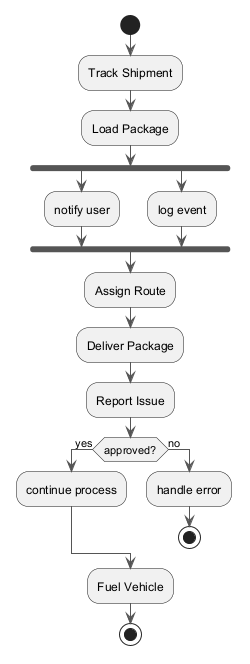

The diagram above was rendered by PlantUML. Its source (embedded in the PNG):
@startuml
skinparam monochrome true
skinparam ArrowColor #555555
start
:Track Shipment;
:Load Package;
fork
:notify user;
fork again
:log event;
end fork
:Assign Route;
:Deliver Package;
:Report Issue;
if (approved?) then (yes)
:continue process;
else (no)
:handle error;
stop
endif
:Fuel Vehicle;
stop
@enduml